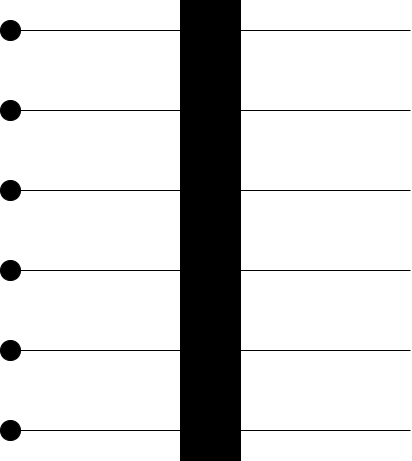

The diagram above was exported from draw.io. Its source (the exported page's mxGraphModel, read from the mxfile embedded in the PNG):
<mxGraphModel dx="1026" dy="684" grid="1" gridSize="10" guides="1" tooltips="1" connect="1" arrows="1" fold="1" page="1" pageScale="1" pageWidth="850" pageHeight="1100" math="0" shadow="0">
  <root>
    <mxCell id="0" />
    <mxCell id="1" parent="0" />
    <mxCell id="qF6F17K7ifphDscqK0I2-24" value="" style="endArrow=none;html=1;rounded=0;" parent="1" target="qF6F17K7ifphDscqK0I2-17" edge="1">
      <mxGeometry width="50" height="50" relative="1" as="geometry">
        <mxPoint x="40" y="79.66" as="sourcePoint" />
        <mxPoint x="520" y="79.66" as="targetPoint" />
      </mxGeometry>
    </mxCell>
    <mxCell id="qF6F17K7ifphDscqK0I2-17" value="" style="ellipse;whiteSpace=wrap;html=1;aspect=fixed;fillColor=#000000;" parent="1" vertex="1">
      <mxGeometry x="30" y="70" width="20" height="20" as="geometry" />
    </mxCell>
    <mxCell id="qF6F17K7ifphDscqK0I2-28" value="" style="endArrow=none;html=1;rounded=0;" parent="1" target="qF6F17K7ifphDscqK0I2-29" edge="1">
      <mxGeometry width="50" height="50" relative="1" as="geometry">
        <mxPoint x="40" y="159.66" as="sourcePoint" />
        <mxPoint x="520" y="159.66" as="targetPoint" />
      </mxGeometry>
    </mxCell>
    <mxCell id="qF6F17K7ifphDscqK0I2-29" value="" style="ellipse;whiteSpace=wrap;html=1;aspect=fixed;fillColor=#000000;" parent="1" vertex="1">
      <mxGeometry x="30" y="150" width="20" height="20" as="geometry" />
    </mxCell>
    <mxCell id="qF6F17K7ifphDscqK0I2-30" value="" style="endArrow=none;html=1;rounded=0;" parent="1" source="qF6F17K7ifphDscqK0I2-29" edge="1">
      <mxGeometry width="50" height="50" relative="1" as="geometry">
        <mxPoint x="50" y="160" as="sourcePoint" />
        <mxPoint x="440" y="160" as="targetPoint" />
      </mxGeometry>
    </mxCell>
    <mxCell id="qF6F17K7ifphDscqK0I2-33" value="" style="endArrow=none;html=1;rounded=0;" parent="1" target="qF6F17K7ifphDscqK0I2-34" edge="1">
      <mxGeometry width="50" height="50" relative="1" as="geometry">
        <mxPoint x="40" y="239.66" as="sourcePoint" />
        <mxPoint x="520" y="239.66" as="targetPoint" />
      </mxGeometry>
    </mxCell>
    <mxCell id="qF6F17K7ifphDscqK0I2-34" value="" style="ellipse;whiteSpace=wrap;html=1;aspect=fixed;fillColor=#000000;" parent="1" vertex="1">
      <mxGeometry x="30" y="230" width="20" height="20" as="geometry" />
    </mxCell>
    <mxCell id="qF6F17K7ifphDscqK0I2-38" value="" style="endArrow=none;html=1;rounded=0;" parent="1" target="qF6F17K7ifphDscqK0I2-39" edge="1">
      <mxGeometry width="50" height="50" relative="1" as="geometry">
        <mxPoint x="40" y="319.65999999999997" as="sourcePoint" />
        <mxPoint x="520" y="319.65999999999997" as="targetPoint" />
      </mxGeometry>
    </mxCell>
    <mxCell id="qF6F17K7ifphDscqK0I2-39" value="" style="ellipse;whiteSpace=wrap;html=1;aspect=fixed;fillColor=#000000;" parent="1" vertex="1">
      <mxGeometry x="30" y="310" width="20" height="20" as="geometry" />
    </mxCell>
    <mxCell id="qF6F17K7ifphDscqK0I2-40" value="" style="endArrow=none;html=1;rounded=0;" parent="1" source="qF6F17K7ifphDscqK0I2-39" edge="1">
      <mxGeometry width="50" height="50" relative="1" as="geometry">
        <mxPoint x="50" y="320" as="sourcePoint" />
        <mxPoint x="440" y="320" as="targetPoint" />
      </mxGeometry>
    </mxCell>
    <mxCell id="qF6F17K7ifphDscqK0I2-42" value="" style="endArrow=none;html=1;rounded=0;" parent="1" source="qF6F17K7ifphDscqK0I2-17" edge="1">
      <mxGeometry width="50" height="50" relative="1" as="geometry">
        <mxPoint x="50" y="80" as="sourcePoint" />
        <mxPoint x="440" y="80" as="targetPoint" />
      </mxGeometry>
    </mxCell>
    <mxCell id="qF6F17K7ifphDscqK0I2-44" value="" style="rounded=0;whiteSpace=wrap;html=1;fillColor=#000000;" parent="1" vertex="1">
      <mxGeometry x="210" y="50" width="60" height="460" as="geometry" />
    </mxCell>
    <mxCell id="qF6F17K7ifphDscqK0I2-56" value="" style="endArrow=none;html=1;rounded=0;" parent="1" target="qF6F17K7ifphDscqK0I2-57" edge="1">
      <mxGeometry width="50" height="50" relative="1" as="geometry">
        <mxPoint x="40" y="399.65999999999997" as="sourcePoint" />
        <mxPoint x="520" y="399.65999999999997" as="targetPoint" />
      </mxGeometry>
    </mxCell>
    <mxCell id="qF6F17K7ifphDscqK0I2-57" value="" style="ellipse;whiteSpace=wrap;html=1;aspect=fixed;fillColor=#000000;" parent="1" vertex="1">
      <mxGeometry x="30" y="390" width="20" height="20" as="geometry" />
    </mxCell>
    <mxCell id="qF6F17K7ifphDscqK0I2-58" value="" style="endArrow=none;html=1;rounded=0;" parent="1" source="qF6F17K7ifphDscqK0I2-57" edge="1">
      <mxGeometry width="50" height="50" relative="1" as="geometry">
        <mxPoint x="50" y="400" as="sourcePoint" />
        <mxPoint x="440" y="400" as="targetPoint" />
      </mxGeometry>
    </mxCell>
    <mxCell id="ID5Mz204JNDacUQx51hM-1" value="" style="endArrow=none;html=1;rounded=0;" parent="1" target="ID5Mz204JNDacUQx51hM-2" edge="1">
      <mxGeometry width="50" height="50" relative="1" as="geometry">
        <mxPoint x="40" y="479.65999999999997" as="sourcePoint" />
        <mxPoint x="520" y="479.65999999999997" as="targetPoint" />
      </mxGeometry>
    </mxCell>
    <mxCell id="ID5Mz204JNDacUQx51hM-2" value="" style="ellipse;whiteSpace=wrap;html=1;aspect=fixed;fillColor=#000000;" parent="1" vertex="1">
      <mxGeometry x="30" y="470" width="20" height="20" as="geometry" />
    </mxCell>
    <mxCell id="ID5Mz204JNDacUQx51hM-3" value="" style="endArrow=none;html=1;rounded=0;" parent="1" source="ID5Mz204JNDacUQx51hM-2" edge="1">
      <mxGeometry width="50" height="50" relative="1" as="geometry">
        <mxPoint x="50" y="480" as="sourcePoint" />
        <mxPoint x="440" y="480" as="targetPoint" />
      </mxGeometry>
    </mxCell>
    <mxCell id="ID5Mz204JNDacUQx51hM-6" value="" style="endArrow=none;html=1;rounded=0;" parent="1" source="qF6F17K7ifphDscqK0I2-34" edge="1">
      <mxGeometry width="50" height="50" relative="1" as="geometry">
        <mxPoint x="50" y="240" as="sourcePoint" />
        <mxPoint x="440" y="240" as="targetPoint" />
      </mxGeometry>
    </mxCell>
  </root>
</mxGraphModel>